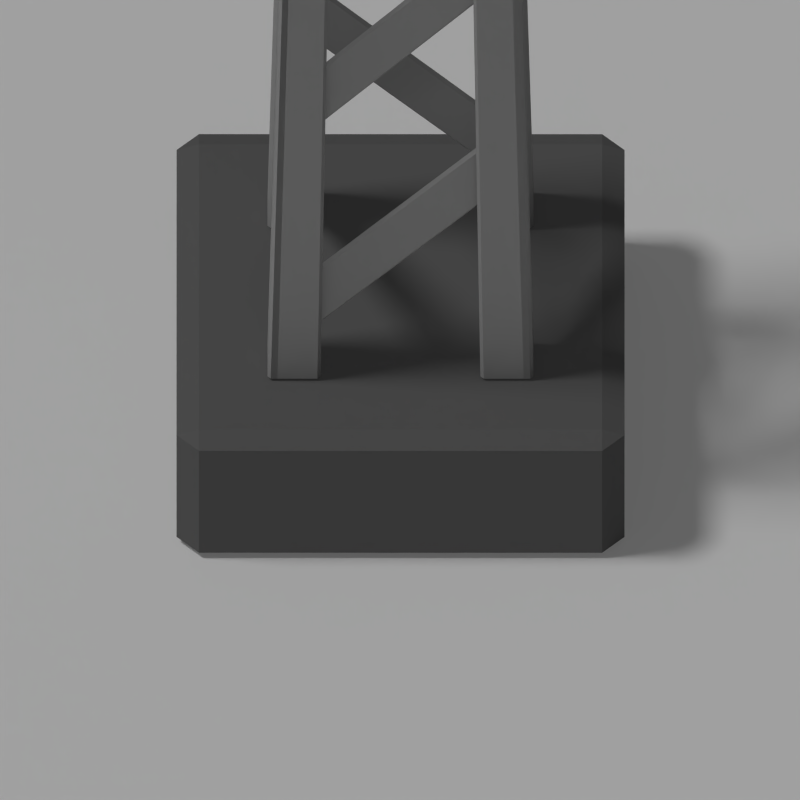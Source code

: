 # Source: Pole_Base.blend  (saved by Blender 2.76.0; exported with 4.5.12 LTS)
import bpy
from mathutils import Matrix  # noqa: F401  (used for matrix-valued properties, if any)

bpy.ops.wm.read_factory_settings(use_empty=True)
scene = bpy.context.scene
scene.name = 'Scene'

# ---- collections
col_collection_1 = bpy.data.collections.new('Collection 1'); scene.collection.children.link(col_collection_1)

# ---- materials (node trees are filled in below, after node groups)
mat_blue = bpy.data.materials.new('Blue')
mat_blue.alpha_threshold = 0.0
mat_blue.use_transparent_shadow = False
mat_blue.diffuse_color = (0.0, 0.0, 1.0, 1.0)
mat_blue.roughness = 0.5
mat_red = bpy.data.materials.new('Red')
mat_red.alpha_threshold = 0.0
mat_red.use_transparent_shadow = False
mat_red.diffuse_color = (1.0, 0.0, 0.0, 1.0)
mat_red.roughness = 0.5
mat_green = bpy.data.materials.new('Green')
mat_green.alpha_threshold = 0.0
mat_green.use_transparent_shadow = False
mat_green.diffuse_color = (0.0, 1.0, 0.0, 1.0)
mat_green.roughness = 0.5
mat_black = bpy.data.materials.new('Black')
mat_black.alpha_threshold = 0.0
mat_black.use_transparent_shadow = False
mat_black.diffuse_color = (0.0, 0.0, 0.0, 1.0)
mat_black.roughness = 0.5
mat_stone = bpy.data.materials.new('Stone')
mat_stone.alpha_threshold = 0.0
mat_stone.use_transparent_shadow = False
mat_stone.preview_render_type = 'CUBE'
mat_stone.diffuse_color = (0.1282, 0.1282, 0.1282, 1.0)
mat_stone.roughness = 0.5
mat_stone.specular_intensity = 0.0
mat_rusty_steel = bpy.data.materials.new('Rusty Steel')
mat_rusty_steel.alpha_threshold = 0.0
mat_rusty_steel.use_transparent_shadow = False
mat_rusty_steel.preview_render_type = 'CUBE'
mat_rusty_steel.diffuse_color = (0.3424, 0.3424, 0.3424, 1.0)
mat_rusty_steel.roughness = 0.5
mat_shadows_only = bpy.data.materials.new('Shadows only')
mat_shadows_only.alpha_threshold = 0.0
mat_shadows_only.use_transparent_shadow = False
mat_shadows_only.roughness = 0.5
mat_shadows_only.specular_intensity = 0.0

# ---- material node trees

# ---- world
world_world = bpy.data.worlds.new('World'); scene.world = world_world
world_world.color = (0.05088, 0.05088, 0.05088)
world_world.use_sun_shadow = False
world_world.sun_shadow_jitter_overblur = 0.0
world_world.cycles.sampling_method = 'MANUAL'
world_world.cycles.sample_map_resolution = 256

# ---- cameras
cam_camera = bpy.data.cameras.new('Camera')
cam_camera.type = 'ORTHO'
cam_camera.clip_end = 100.0
cam_camera.lens = 35.0
cam_camera.sensor_width = 32.0
cam_camera.sensor_height = 18.0
cam_camera.ortho_scale = 1.5
cam_camera.dof.focus_distance = 0.0
cam_camera.dof.aperture_fstop = 128.0

# ---- lights
light_sun_001 = bpy.data.lights.new('Sun.001', 'SUN')
light_sun_001.transmission_factor = 0.0
light_sun_001.cutoff_distance = 30.0
light_sun_001.use_shadow = False
light_sun_001.angle = 0.1993
light_sun_001.energy = 0.5
light_sun_001.shadow_buffer_clip_start = 1.001
light_sun_001.shadow_soft_size = 0.1
light_sun_001.shadow_cascade_max_distance = 1000.0
light_sun_001.cycles.use_multiple_importance_sampling = False
light_hemi = bpy.data.lights.new('Hemi', 'SUN')
light_hemi.transmission_factor = 0.0
light_hemi.angle = 0.1993
light_hemi.energy = 0.05
light_hemi.shadow_buffer_clip_start = 0.5
light_hemi.shadow_soft_size = 0.1
light_hemi.shadow_cascade_max_distance = 1000.0
light_hemi.cycles.use_multiple_importance_sampling = False
light_sun = bpy.data.lights.new('Sun', 'SUN')
light_sun.transmission_factor = 0.0
light_sun.cutoff_distance = 30.0
light_sun.angle = 0.1993
light_sun.energy = 1.0
light_sun.shadow_buffer_clip_start = 1.001
light_sun.shadow_soft_size = 0.1
light_sun.shadow_cascade_max_distance = 1000.0
light_sun.cycles.use_multiple_importance_sampling = False

# ---- meshes
me_plane_004 = bpy.data.meshes.new('Plane.004')
me_plane_004.from_pydata([(-1.0, -1.0, 0.0), (1.0, -1.0, 0.0), (-1.0, 1.0, 0.0), (1.0, 1.0, 0.0), (0.0, 0.0, 0.0), (0.0, 0.0, 0.0), (0.0, 0.0, 0.0), (0.0, 0.0, 0.0)], [(4, 5), (7, 6)], [(2, 0, 4, 6), (1, 3, 7, 5)])
me_plane_004.materials.append(mat_blue)
me_plane_004.use_remesh_preserve_volume = False
me_plane_004.use_remesh_preserve_attributes = False
me_plane_004.use_mirror_vertex_groups = False
me_plane_004.update()
me_plane_003 = bpy.data.meshes.new('Plane.003')
me_plane_003.from_pydata([(-1.0, -1.0, 0.0), (1.0, -1.0, 0.0), (-1.0, 1.0, 0.0), (1.0, 1.0, 0.0), (0.0, 0.0, 0.0), (0.0, 0.0, 0.0), (0.0, 0.0, 0.0), (0.0, 0.0, 0.0)], [(4, 5), (7, 6)], [(2, 0, 4, 6), (1, 3, 7, 5)])
me_plane_003.materials.append(mat_red)
me_plane_003.use_remesh_preserve_volume = False
me_plane_003.use_remesh_preserve_attributes = False
me_plane_003.use_mirror_vertex_groups = False
me_plane_003.update()
me_plane_002 = bpy.data.meshes.new('Plane.002')
me_plane_002.from_pydata([(-1.0, -1.0, 0.0), (1.0, -1.0, 0.0), (-1.0, 1.0, 0.0), (1.0, 1.0, 0.0), (0.0, 0.0, 0.0), (0.0, 0.0, 0.0), (0.0, 0.0, 0.0), (0.0, 0.0, 0.0)], [(4, 5), (7, 6)], [(2, 0, 4, 6), (1, 3, 7, 5)])
me_plane_002.materials.append(mat_green)
me_plane_002.use_remesh_preserve_volume = False
me_plane_002.use_remesh_preserve_attributes = False
me_plane_002.use_mirror_vertex_groups = False
me_plane_002.update()
me_plane_001 = bpy.data.meshes.new('Plane.001')
me_plane_001.from_pydata([(-1.0, -1.0, 0.0), (1.0, -1.0, 0.0), (-1.0, 1.0, 0.0), (1.0, 1.0, 0.0), (0.0, 0.0, 0.0), (0.0, 0.0, 0.0), (0.0, 0.0, 0.0), (0.0, 0.0, 0.0)], [(4, 5), (7, 6)], [(2, 0, 4, 6), (1, 3, 7, 5)])
me_plane_001.materials.append(mat_black)
me_plane_001.use_remesh_preserve_volume = False
me_plane_001.use_remesh_preserve_attributes = False
me_plane_001.use_mirror_vertex_groups = False
me_plane_001.update()
me_cube = bpy.data.meshes.new('Cube')
me_cube.from_pydata([(0.35, 0.315, 0.015), (0.315, 0.315, 0.0), (0.315, 0.35, 0.015), (0.35, -0.315, 0.015), (0.315, -0.35, 0.015), (0.315, -0.315, 0.0), (-0.315, -0.35, 0.015), (-0.35, -0.315, 0.015), (-0.315, -0.315, 0.0), (-0.315, 0.35, 0.015), (-0.315, 0.315, 0.0), (-0.35, 0.315, 0.015), (0.315, 0.35, 0.285), (0.315, 0.315, 0.3), (0.35, 0.315, 0.285), (0.315, -0.35, 0.285), (0.35, -0.315, 0.285), (0.315, -0.315, 0.3), (-0.35, -0.315, 0.285), (-0.315, -0.35, 0.285), (-0.315, -0.315, 0.3), (-0.35, 0.315, 0.285), (-0.315, 0.315, 0.3), (-0.315, 0.35, 0.285)], [], [(12, 2, 9, 23), (4, 15, 19, 6), (7, 18, 21, 11), (13, 22, 20, 17), (0, 14, 16, 3), (0, 1, 2), (3, 4, 5), (6, 7, 8), (9, 10, 11), (12, 13, 14), (15, 16, 17), (18, 19, 20), (21, 22, 23), (0, 3, 5, 1), (1, 10, 9, 2), (2, 12, 14, 0), (4, 6, 8, 5), (3, 16, 15, 4), (7, 11, 10, 8), (6, 19, 18, 7), (11, 21, 23, 9), (13, 17, 16, 14), (12, 23, 22, 13), (17, 20, 19, 15), (20, 22, 21, 18), (1, 5, 8, 10)])
me_cube.materials.append(mat_stone)
me_cube.use_remesh_preserve_volume = False
me_cube.use_remesh_preserve_attributes = False
me_cube.use_mirror_vertex_groups = False
me_cube.update()
me_plane_005 = bpy.data.meshes.new('Plane.005')
me_plane_005.from_pydata([(-0.2565, -0.2501, 5.181), (-0.2501, -0.2501, 5.175), (-0.2501, -0.2565, 5.181), (-0.2565, -0.2501, 5.294), (-0.2501, -0.2565, 5.294), (-0.2565, -0.2373, 5.181), (-0.2501, -0.2309, 5.181), (-0.2501, -0.2373, 5.175), (0.2501, -0.2373, 5.175), (0.2501, -0.2309, 5.181), (0.2565, -0.2373, 5.181), (-0.2565, -0.2373, 5.294), (-0.2501, -0.2309, 5.294), (0.2565, -0.2373, 5.294), (0.2501, -0.2309, 5.294), (0.2052, -0.2245, 0.7812), (0.1988, -0.2309, 0.7776), (-0.1988, -0.2309, 0.3901), (-0.2052, -0.2245, 0.3812), (0.2052, -0.2245, 0.9187), (0.2007, -0.2245, 0.9206), (0.1988, -0.2309, 0.9099), (-0.2052, -0.2245, 0.5187), (-0.1988, -0.2309, 0.5224), (-0.2007, -0.2245, 0.5294), (0.2052, -0.2245, 1.304), (0.1988, -0.2309, 1.3), (-0.1988, -0.2309, 0.9126), (-0.2052, -0.2245, 0.9037), (0.2052, -0.2245, 1.441), (0.2007, -0.2245, 1.443), (0.1988, -0.2309, 1.432), (-0.2052, -0.2245, 1.041), (-0.1988, -0.2309, 1.045), (-0.2007, -0.2245, 1.052), (0.2052, -0.2245, 1.826), (0.1988, -0.2309, 1.823), (0.2007, -0.2245, 1.816), (-0.2007, -0.2245, 1.424), (-0.1988, -0.2309, 1.435), (-0.2052, -0.2245, 1.426), (0.2052, -0.2245, 1.964), (0.2007, -0.2245, 1.966), (0.1988, -0.2309, 1.955), (-0.2052, -0.2245, 1.564), (-0.1988, -0.2309, 1.567), (-0.2007, -0.2245, 1.574), (0.2052, -0.2245, 2.349), (0.1988, -0.2309, 2.345), (0.2007, -0.2245, 2.338), (-0.2007, -0.2245, 1.947), (-0.1988, -0.2309, 1.958), (-0.2052, -0.2245, 1.949), (0.2052, -0.2245, 2.486), (0.2007, -0.2245, 2.488), (0.1988, -0.2309, 2.477), (-0.2052, -0.2245, 2.086), (-0.1988, -0.2309, 2.09), (-0.2007, -0.2245, 2.097), (0.2052, -0.2245, 2.871), (0.1988, -0.2309, 2.868), (0.2007, -0.2245, 2.861), (-0.2007, -0.2245, 2.469), (-0.1988, -0.2309, 2.48), (-0.2052, -0.2245, 2.471), (0.2052, -0.2245, 3.009), (0.2007, -0.2245, 3.011), (0.1988, -0.2309, 3.0), (-0.2052, -0.2245, 2.609), (-0.1988, -0.2309, 2.612), (-0.2007, -0.2245, 2.619), (0.2052, -0.2245, 3.394), (0.1988, -0.2309, 3.39), (0.2007, -0.2245, 3.383), (-0.2007, -0.2245, 2.992), (-0.1988, -0.2309, 3.003), (-0.2052, -0.2245, 2.994), (0.2052, -0.2245, 3.531), (0.2007, -0.2245, 3.533), (0.1988, -0.2309, 3.522), (-0.2052, -0.2245, 3.131), (-0.1988, -0.2309, 3.135), (-0.2007, -0.2245, 3.142), (0.2052, -0.2245, 3.916), (0.1988, -0.2309, 3.913), (0.2007, -0.2245, 3.906), (-0.2007, -0.2245, 3.514), (-0.1988, -0.2309, 3.525), (-0.2052, -0.2245, 3.516), (0.2052, -0.2245, 4.054), (0.1988, -0.2309, 4.045), (-0.2052, -0.2245, 3.654), (-0.1988, -0.2309, 3.657), (-0.2007, -0.2245, 3.664), (0.2052, -0.2245, 4.439), (0.1988, -0.2309, 4.435), (0.2007, -0.2245, 4.428), (-0.2007, -0.2245, 4.037), (-0.1988, -0.2309, 4.048), (-0.2052, -0.2245, 4.039), (0.2052, -0.2245, 4.576), (0.2007, -0.2245, 4.578), (0.1988, -0.2309, 4.567), (-0.2052, -0.2245, 4.176), (-0.1988, -0.2309, 4.18), (-0.2007, -0.2245, 4.187), (0.2052, -0.2245, 4.961), (0.1988, -0.2309, 4.958), (0.2007, -0.2245, 4.951), (-0.2007, -0.2245, 4.559), (-0.1988, -0.2309, 4.57), (-0.2052, -0.2245, 4.561), (0.2052, -0.2245, 5.099), (0.2007, -0.2245, 5.101), (0.1988, -0.2309, 5.09), (-0.2052, -0.2245, 4.699), (-0.1988, -0.2309, 4.702), (-0.2007, -0.2245, 4.709), (0.2007, -0.2245, 0.7706), (0.1988, -0.2181, 0.7776), (-0.2007, -0.2245, 0.3794), (-0.1988, -0.2181, 0.3901), (0.1988, -0.2181, 0.9099), (-0.1988, -0.2181, 0.5224), (0.2007, -0.2245, 1.293), (0.1988, -0.2181, 1.3), (-0.2007, -0.2245, 0.9019), (-0.1988, -0.2181, 0.9126), (0.1988, -0.2181, 1.432), (-0.1988, -0.2181, 1.045), (0.1988, -0.2181, 1.823), (-0.1988, -0.2181, 1.435), (0.1988, -0.2181, 1.955), (-0.1988, -0.2181, 1.567), (0.1988, -0.2181, 2.345), (-0.1988, -0.2181, 1.958), (0.1988, -0.2181, 2.477), (-0.1988, -0.2181, 2.09), (0.1988, -0.2181, 2.868), (-0.1988, -0.2181, 2.48), (0.1988, -0.2181, 3.0), (-0.1988, -0.2181, 2.612), (0.1988, -0.2181, 3.39), (-0.1988, -0.2181, 3.003), (0.1988, -0.2181, 3.522), (-0.1988, -0.2181, 3.135), (0.1988, -0.2181, 3.913), (-0.1988, -0.2181, 3.525), (0.1988, -0.2181, 4.045), (0.2007, -0.2245, 4.056), (-0.1988, -0.2181, 3.657), (0.1988, -0.2181, 4.435), (-0.1988, -0.2181, 4.048), (0.1988, -0.2181, 4.567), (-0.1988, -0.2181, 4.18), (0.1988, -0.2181, 4.958), (-0.1988, -0.2181, 4.57), (0.1988, -0.2181, 5.09), (-0.1988, -0.2181, 4.702), (-0.1603, -0.2501, 0.3), (-0.1539, -0.2501, 0.3062), (-0.1603, -0.2565, 0.3062), (-0.1539, -0.2501, 5.294), (-0.1603, -0.2501, 5.3), (-0.1603, -0.2565, 5.294), (0.1539, -0.2501, 0.3062), (0.1603, -0.2501, 0.3), (0.1603, -0.2565, 0.3062), (0.1539, -0.2501, 5.294), (0.1603, -0.2565, 5.294), (0.1603, -0.2501, 5.3), (-0.2565, -0.2373, 0.3062), (-0.2501, -0.2309, 0.3062), (-0.2501, -0.2373, 0.3), (-0.1603, -0.2373, 0.3), (-0.1603, -0.2309, 0.3062), (-0.1539, -0.2373, 0.3062), (-0.2501, -0.2373, 5.3), (-0.1539, -0.2373, 5.294), (-0.1603, -0.2309, 5.294), (-0.1603, -0.2373, 5.3), (0.1539, -0.2373, 0.3062), (0.1603, -0.2309, 0.3062), (0.1603, -0.2373, 0.3), (0.2501, -0.2373, 0.3), (0.2501, -0.2309, 0.3062), (0.2565, -0.2373, 0.3062), (0.1539, -0.2373, 5.294), (0.1603, -0.2373, 5.3), (0.1603, -0.2309, 5.294), (0.2501, -0.2373, 5.3), (-0.2501, 0.2565, 5.181), (-0.2373, 0.2565, 5.181), (-0.2309, 0.2501, 5.181), (-0.2373, 0.2501, 5.175), (-0.2373, -0.2501, 5.175), (-0.2309, -0.2501, 5.181), (-0.2373, -0.2565, 5.181), (-0.2373, 0.2565, 5.294), (-0.2309, 0.2501, 5.294), (-0.2245, -0.2052, 0.7812), (-0.2309, -0.1988, 0.7776), (-0.2245, -0.2007, 0.7706), (-0.2245, 0.2007, 0.3794), (-0.2309, 0.1988, 0.3901), (-0.2245, 0.2052, 0.3812), (-0.2245, -0.2052, 0.9187), (-0.2309, -0.1988, 0.9099), (-0.2245, 0.2052, 0.5187), (-0.2309, 0.1988, 0.5224), (-0.2245, 0.2007, 0.5294), (-0.2245, -0.2052, 1.304), (-0.2309, -0.1988, 1.3), (-0.2245, -0.2007, 1.293), (-0.2245, 0.2007, 0.9019), (-0.2309, 0.1988, 0.9126), (-0.2245, 0.2052, 0.9037), (-0.2245, -0.2052, 1.441), (-0.2245, -0.2007, 1.443), (-0.2309, -0.1988, 1.432), (-0.2245, 0.2052, 1.041), (-0.2309, 0.1988, 1.045), (-0.2245, 0.2007, 1.052), (-0.2245, -0.2052, 1.826), (-0.2309, -0.1988, 1.823), (-0.2245, -0.2007, 1.816), (-0.2245, 0.2007, 1.424), (-0.2309, 0.1988, 1.435), (-0.2245, 0.2052, 1.426), (-0.2245, -0.2052, 1.964), (-0.2245, -0.2007, 1.966), (-0.2309, -0.1988, 1.955), (-0.2245, 0.2052, 1.564), (-0.2309, 0.1988, 1.567), (-0.2245, 0.2007, 1.574), (-0.2245, -0.2052, 2.349), (-0.2309, -0.1988, 2.345), (-0.2245, -0.2007, 2.338), (-0.2245, 0.2007, 1.947), (-0.2309, 0.1988, 1.958), (-0.2245, 0.2052, 1.949), (-0.2245, -0.2052, 2.486), (-0.2245, -0.2007, 2.488), (-0.2309, -0.1988, 2.477), (-0.2245, 0.2052, 2.086), (-0.2309, 0.1988, 2.09), (-0.2245, 0.2007, 2.097), (-0.2245, -0.2052, 2.871), (-0.2309, -0.1988, 2.868), (-0.2245, -0.2007, 2.861), (-0.2245, 0.2007, 2.469), (-0.2309, 0.1988, 2.48), (-0.2245, 0.2052, 2.471), (-0.2245, -0.2052, 3.009), (-0.2245, -0.2007, 3.011), (-0.2309, -0.1988, 3.0), (-0.2245, 0.2052, 2.609), (-0.2309, 0.1988, 2.612), (-0.2245, 0.2007, 2.619), (-0.2245, -0.2052, 3.394), (-0.2309, -0.1988, 3.39), (-0.2245, -0.2007, 3.383), (-0.2245, 0.2007, 2.992), (-0.2309, 0.1988, 3.003), (-0.2245, 0.2052, 2.994), (-0.2245, -0.2052, 3.531), (-0.2245, -0.2007, 3.533), (-0.2309, -0.1988, 3.522), (-0.2245, 0.2052, 3.131), (-0.2309, 0.1988, 3.135), (-0.2245, 0.2007, 3.142), (-0.2245, -0.2052, 3.916), (-0.2309, -0.1988, 3.913), (-0.2245, -0.2007, 3.906), (-0.2245, 0.2007, 3.514), (-0.2309, 0.1988, 3.525), (-0.2245, 0.2052, 3.516), (-0.2245, -0.2052, 4.054), (-0.2245, -0.2007, 4.056), (-0.2309, -0.1988, 4.045), (-0.2245, 0.2052, 3.654), (-0.2309, 0.1988, 3.657), (-0.2245, 0.2007, 3.664), (-0.2245, -0.2052, 4.439), (-0.2309, -0.1988, 4.435), (-0.2245, -0.2007, 4.428), (-0.2245, 0.2007, 4.037), (-0.2309, 0.1988, 4.048), (-0.2245, 0.2052, 4.039), (-0.2245, -0.2052, 4.576), (-0.2245, -0.2007, 4.578), (-0.2309, -0.1988, 4.567), (-0.2245, 0.2052, 4.176), (-0.2309, 0.1988, 4.18), (-0.2245, 0.2007, 4.187), (-0.2245, -0.2052, 4.961), (-0.2309, -0.1988, 4.958), (-0.2245, -0.2007, 4.951), (-0.2245, 0.2007, 4.559), (-0.2309, 0.1988, 4.57), (-0.2245, 0.2052, 4.561), (-0.2245, -0.2052, 5.099), (-0.2245, -0.2007, 5.101), (-0.2309, -0.1988, 5.09), (-0.2245, 0.2052, 4.699), (-0.2309, 0.1988, 4.702), (-0.2245, 0.2007, 4.709), (-0.2181, -0.1988, 0.7776), (-0.2181, 0.1988, 0.3901), (-0.2181, -0.1988, 0.9099), (-0.2245, -0.2007, 0.9206), (-0.2181, 0.1988, 0.5224), (-0.2181, -0.1988, 1.3), (-0.2181, 0.1988, 0.9126), (-0.2181, -0.1988, 1.432), (-0.2181, 0.1988, 1.045), (-0.2181, -0.1988, 1.823), (-0.2181, 0.1988, 1.435), (-0.2181, -0.1988, 1.955), (-0.2181, 0.1988, 1.567), (-0.2181, -0.1988, 2.345), (-0.2181, 0.1988, 1.958), (-0.2181, -0.1988, 2.477), (-0.2181, 0.1988, 2.09), (-0.2181, -0.1988, 2.868), (-0.2181, 0.1988, 2.48), (-0.2181, -0.1988, 3.0), (-0.2181, 0.1988, 2.612), (-0.2181, -0.1988, 3.39), (-0.2181, 0.1988, 3.003), (-0.2181, -0.1988, 3.522), (-0.2181, 0.1988, 3.135), (-0.2181, -0.1988, 3.913), (-0.2181, 0.1988, 3.525), (-0.2181, -0.1988, 4.045), (-0.2181, 0.1988, 3.657), (-0.2181, -0.1988, 4.435), (-0.2181, 0.1988, 4.048), (-0.2181, -0.1988, 4.567), (-0.2181, 0.1988, 4.18), (-0.2181, -0.1988, 4.958), (-0.2181, 0.1988, 4.57), (-0.2181, -0.1988, 5.09), (-0.2181, 0.1988, 4.702), (-0.2501, 0.1603, 0.3), (-0.2501, 0.1539, 0.3062), (-0.2565, 0.1603, 0.3062), (-0.2501, 0.2501, 5.3), (-0.2501, 0.1539, 5.294), (-0.2501, 0.1603, 5.3), (-0.2565, 0.1603, 5.294), (-0.2501, -0.1539, 0.3062), (-0.2501, -0.1603, 0.3), (-0.2565, -0.1603, 0.3062), (-0.2501, -0.2501, 0.3), (-0.2501, -0.2565, 0.3062), (-0.2565, -0.2501, 0.3062), (-0.2501, -0.1539, 5.294), (-0.2565, -0.1603, 5.294), (-0.2501, -0.1603, 5.3), (-0.2501, -0.2501, 5.3), (-0.2373, 0.2565, 0.3062), (-0.2309, 0.2501, 0.3062), (-0.2373, 0.2501, 0.3), (-0.2373, 0.1603, 0.3), (-0.2309, 0.1603, 0.3062), (-0.2373, 0.1539, 0.3062), (-0.2373, 0.2501, 5.3), (-0.2373, 0.1539, 5.294), (-0.2309, 0.1603, 5.294), (-0.2373, 0.1603, 5.3), (-0.2373, -0.1539, 0.3062), (-0.2309, -0.1603, 0.3062), (-0.2373, -0.1603, 0.3), (-0.2373, -0.2501, 0.3), (-0.2309, -0.2501, 0.3062), (-0.2373, -0.2565, 0.3062), (-0.2373, -0.1539, 5.294), (-0.2373, -0.1603, 5.3), (-0.2309, -0.1603, 5.294), (-0.2373, -0.2565, 5.294), (-0.2309, -0.2501, 5.294), (-0.2373, -0.2501, 5.3), (-0.2501, 0.2501, 5.175), (-0.2565, 0.2501, 5.181), (0.2565, 0.2373, 5.181), (0.2501, 0.2309, 5.181), (0.2501, 0.2373, 5.175), (-0.2501, 0.2373, 5.175), (-0.2501, 0.2309, 5.181), (-0.2565, 0.2373, 5.181), (0.2565, 0.2373, 5.294), (-0.2052, 0.2245, 0.7812), (-0.1988, 0.2309, 0.7776), (-0.2007, 0.2245, 0.7706), (0.2007, 0.2245, 0.3794), (0.1988, 0.2309, 0.3901), (0.2052, 0.2245, 0.3812), (-0.2052, 0.2245, 0.9187), (-0.1988, 0.2309, 0.9099), (0.2052, 0.2245, 0.5187), (0.1988, 0.2309, 0.5224), (0.2007, 0.2245, 0.5294), (-0.2052, 0.2245, 1.304), (-0.1988, 0.2309, 1.3), (-0.2007, 0.2245, 1.293), (0.2007, 0.2245, 0.9019), (0.1988, 0.2309, 0.9126), (0.2052, 0.2245, 0.9037), (-0.2052, 0.2245, 1.441), (-0.2007, 0.2245, 1.443), (-0.1988, 0.2309, 1.432), (0.2052, 0.2245, 1.041), (0.1988, 0.2309, 1.045), (0.2007, 0.2245, 1.052), (-0.2052, 0.2245, 1.826), (-0.1988, 0.2309, 1.823), (-0.2007, 0.2245, 1.816), (0.2007, 0.2245, 1.424), (0.1988, 0.2309, 1.435), (0.2052, 0.2245, 1.426), (-0.2052, 0.2245, 1.964), (-0.2007, 0.2245, 1.966), (-0.1988, 0.2309, 1.955), (0.2052, 0.2245, 1.564), (0.1988, 0.2309, 1.567), (0.2007, 0.2245, 1.574), (-0.2052, 0.2245, 2.349), (-0.1988, 0.2309, 2.345), (-0.2007, 0.2245, 2.338), (0.2007, 0.2245, 1.947), (0.1988, 0.2309, 1.958), (0.2052, 0.2245, 1.949), (-0.2052, 0.2245, 2.486), (-0.2007, 0.2245, 2.488), (-0.1988, 0.2309, 2.477), (0.2052, 0.2245, 2.086), (0.1988, 0.2309, 2.09), (0.2007, 0.2245, 2.097), (-0.2052, 0.2245, 2.871), (-0.1988, 0.2309, 2.868), (-0.2007, 0.2245, 2.861), (0.2007, 0.2245, 2.469), (0.1988, 0.2309, 2.48), (0.2052, 0.2245, 2.471), (-0.2052, 0.2245, 3.009), (-0.2007, 0.2245, 3.011), (-0.1988, 0.2309, 3.0), (0.2052, 0.2245, 2.609), (0.1988, 0.2309, 2.612), (0.2007, 0.2245, 2.619), (-0.2052, 0.2245, 3.394), (-0.1988, 0.2309, 3.39), (-0.2007, 0.2245, 3.383), (0.2007, 0.2245, 2.992), (0.1988, 0.2309, 3.003), (0.2052, 0.2245, 2.994), (-0.2052, 0.2245, 3.531), (-0.2007, 0.2245, 3.533), (-0.1988, 0.2309, 3.522), (0.2052, 0.2245, 3.131), (0.1988, 0.2309, 3.135), (0.2007, 0.2245, 3.142), (-0.2052, 0.2245, 3.916), (-0.1988, 0.2309, 3.913), (-0.2007, 0.2245, 3.906), (0.2007, 0.2245, 3.514), (0.1988, 0.2309, 3.525), (0.2052, 0.2245, 3.516), (-0.2052, 0.2245, 4.054), (-0.2007, 0.2245, 4.056), (-0.1988, 0.2309, 4.045), (0.2052, 0.2245, 3.654), (0.1988, 0.2309, 3.657), (0.2007, 0.2245, 3.664), (-0.2052, 0.2245, 4.439), (-0.1988, 0.2309, 4.435), (-0.2007, 0.2245, 4.428), (0.2007, 0.2245, 4.037), (0.1988, 0.2309, 4.048), (0.2052, 0.2245, 4.039), (-0.2052, 0.2245, 4.576), (-0.2007, 0.2245, 4.578), (-0.1988, 0.2309, 4.567), (0.2052, 0.2245, 4.176), (0.1988, 0.2309, 4.18), (0.2007, 0.2245, 4.187), (-0.2052, 0.2245, 4.961), (-0.1988, 0.2309, 4.958), (-0.2007, 0.2245, 4.951), (0.2007, 0.2245, 4.559), (0.1988, 0.2309, 4.57), (0.2052, 0.2245, 4.561), (-0.2052, 0.2245, 5.099), (-0.2007, 0.2245, 5.101), (-0.1988, 0.2309, 5.09), (0.2052, 0.2245, 4.699), (0.1988, 0.2309, 4.702), (0.2007, 0.2245, 4.709), (-0.1988, 0.2181, 0.7776), (0.1988, 0.2181, 0.3901), (-0.1988, 0.2181, 0.9099), (-0.2007, 0.2245, 0.9206), (0.1988, 0.2181, 0.5224), (-0.1988, 0.2181, 1.3), (0.1988, 0.2181, 0.9126), (-0.1988, 0.2181, 1.432), (0.1988, 0.2181, 1.045), (-0.1988, 0.2181, 1.823), (0.1988, 0.2181, 1.435), (-0.1988, 0.2181, 1.955), (0.1988, 0.2181, 1.567), (-0.1988, 0.2181, 2.345), (0.1988, 0.2181, 1.958), (-0.1988, 0.2181, 2.477), (0.1988, 0.2181, 2.09), (-0.1988, 0.2181, 2.868), (0.1988, 0.2181, 2.48), (-0.1988, 0.2181, 3.0), (0.1988, 0.2181, 2.612), (-0.1988, 0.2181, 3.39), (0.1988, 0.2181, 3.003), (-0.1988, 0.2181, 3.522), (0.1988, 0.2181, 3.135), (-0.1988, 0.2181, 3.913), (0.1988, 0.2181, 3.525), (-0.1988, 0.2181, 4.045), (0.1988, 0.2181, 3.657), (-0.1988, 0.2181, 4.435), (0.1988, 0.2181, 4.048), (-0.1988, 0.2181, 4.567), (0.1988, 0.2181, 4.18), (-0.1988, 0.2181, 4.958), (0.1988, 0.2181, 4.57), (-0.1988, 0.2181, 5.09), (0.1988, 0.2181, 4.702), (0.1603, 0.2501, 0.3), (0.1539, 0.2501, 0.3062), (0.1603, 0.2565, 0.3062), (0.2501, 0.2501, 5.3), (0.1539, 0.2501, 5.294), (0.1603, 0.2501, 5.3), (0.1603, 0.2565, 5.294), (-0.1539, 0.2501, 0.3062), (-0.1603, 0.2501, 0.3), (-0.1603, 0.2565, 0.3062), (-0.2501, 0.2501, 0.3), (-0.2565, 0.2501, 0.3062), (-0.2501, 0.2565, 0.3062), (-0.1539, 0.2501, 5.294), (-0.1603, 0.2565, 5.294), (-0.1603, 0.2501, 5.3), (-0.2565, 0.2501, 5.294), (-0.2501, 0.2565, 5.294), (0.2565, 0.2373, 0.3062), (0.2501, 0.2309, 0.3062), (0.2501, 0.2373, 0.3), (0.1603, 0.2373, 0.3), (0.1603, 0.2309, 0.3062), (0.1539, 0.2373, 0.3062), (0.2501, 0.2373, 5.3), (0.2501, 0.2309, 5.294), (0.1539, 0.2373, 5.294), (0.1603, 0.2309, 5.294), (0.1603, 0.2373, 5.3), (-0.1539, 0.2373, 0.3062), (-0.1603, 0.2309, 0.3062), (-0.1603, 0.2373, 0.3), (-0.2501, 0.2373, 0.3), (-0.2501, 0.2309, 0.3062), (-0.2565, 0.2373, 0.3062), (-0.1539, 0.2373, 5.294), (-0.1603, 0.2373, 5.3), (-0.1603, 0.2309, 5.294), (-0.2565, 0.2373, 5.294), (-0.2501, 0.2309, 5.294), (-0.2501, 0.2373, 5.3), (0.2501, -0.2565, 5.181), (0.2501, -0.2501, 5.175), (0.2565, -0.2501, 5.181), (0.2501, 0.2501, 5.175), (0.2501, 0.2565, 5.181), (0.2565, 0.2501, 5.181), (0.2501, -0.2565, 5.294), (0.2565, -0.2501, 5.294), (0.2501, -0.2501, 5.3), (0.2501, 0.2565, 5.294), (0.2565, 0.2501, 5.294), (0.2373, -0.2565, 5.181), (0.2309, -0.2501, 5.181), (0.2373, -0.2501, 5.175), (0.2373, 0.2501, 5.175), (0.2309, 0.2501, 5.181), (0.2373, 0.2565, 5.181), (0.2373, -0.2565, 5.294), (0.2373, -0.2501, 5.3), (0.2309, -0.2501, 5.294), (0.2373, 0.2565, 5.294), (0.2309, 0.2501, 5.294), (0.2373, 0.2501, 5.3), (0.2245, 0.2052, 0.7812), (0.2309, 0.1988, 0.7776), (0.2245, 0.2007, 0.7706), (0.2309, -0.1988, 0.3901), (0.2245, -0.2052, 0.3812), (0.2245, 0.2052, 0.9187), (0.2245, 0.2007, 0.9206), (0.2309, 0.1988, 0.9099), (0.2245, -0.2052, 0.5187), (0.2309, -0.1988, 0.5224), (0.2245, -0.2007, 0.5294), (0.2245, 0.2052, 1.304), (0.2309, 0.1988, 1.3), (0.2245, 0.2007, 1.293), (0.2309, -0.1988, 0.9126), (0.2245, -0.2052, 0.9037), (0.2245, 0.2052, 1.441), (0.2245, 0.2007, 1.443), (0.2309, 0.1988, 1.432), (0.2245, -0.2052, 1.041), (0.2309, -0.1988, 1.045), (0.2245, -0.2007, 1.052), (0.2245, 0.2052, 1.826), (0.2309, 0.1988, 1.823), (0.2245, 0.2007, 1.816), (0.2309, -0.1988, 1.435), (0.2245, -0.2052, 1.426), (0.2245, 0.2052, 1.964), (0.2245, 0.2007, 1.966), (0.2309, 0.1988, 1.955), (0.2245, -0.2052, 1.564), (0.2309, -0.1988, 1.567), (0.2245, -0.2007, 1.574), (0.2245, 0.2052, 2.349), (0.2309, 0.1988, 2.345), (0.2245, 0.2007, 2.338), (0.2245, -0.2007, 1.947), (0.2309, -0.1988, 1.958), (0.2245, -0.2052, 1.949), (0.2245, 0.2052, 2.486), (0.2245, 0.2007, 2.488), (0.2309, 0.1988, 2.477), (0.2245, -0.2052, 2.086), (0.2309, -0.1988, 2.09), (0.2245, -0.2007, 2.097), (0.2245, 0.2052, 2.871), (0.2309, 0.1988, 2.868), (0.2245, 0.2007, 2.861), (0.2245, -0.2007, 2.469), (0.2309, -0.1988, 2.48), (0.2245, -0.2052, 2.471), (0.2245, 0.2052, 3.009), (0.2245, 0.2007, 3.011), (0.2309, 0.1988, 3.0), (0.2245, -0.2052, 2.609), (0.2309, -0.1988, 2.612), (0.2245, -0.2007, 2.619), (0.2245, 0.2052, 3.394), (0.2309, 0.1988, 3.39), (0.2245, 0.2007, 3.383), (0.2245, -0.2007, 2.992), (0.2309, -0.1988, 3.003), (0.2245, -0.2052, 2.994), (0.2245, 0.2052, 3.531), (0.2245, 0.2007, 3.533), (0.2309, 0.1988, 3.522), (0.2245, -0.2052, 3.131), (0.2309, -0.1988, 3.135), (0.2245, -0.2007, 3.142), (0.2245, 0.2052, 3.916), (0.2309, 0.1988, 3.913), (0.2245, 0.2007, 3.906), (0.2245, -0.2007, 3.514), (0.2309, -0.1988, 3.525), (0.2245, -0.2052, 3.516), (0.2245, 0.2052, 4.054), (0.2245, 0.2007, 4.056), (0.2309, 0.1988, 4.045), (0.2245, -0.2052, 3.654), (0.2309, -0.1988, 3.657), (0.2245, -0.2007, 3.664), (0.2245, 0.2052, 4.439), (0.2309, 0.1988, 4.435), (0.2245, 0.2007, 4.428), (0.2245, -0.2007, 4.037), (0.2309, -0.1988, 4.048), (0.2245, -0.2052, 4.039), (0.2245, 0.2052, 4.576), (0.2245, 0.2007, 4.578), (0.2309, 0.1988, 4.567), (0.2245, -0.2052, 4.176), (0.2309, -0.1988, 4.18), (0.2245, -0.2007, 4.187), (0.2245, 0.2052, 4.961), (0.2309, 0.1988, 4.958), (0.2245, 0.2007, 4.951), (0.2245, -0.2007, 4.559), (0.2309, -0.1988, 4.57), (0.2245, -0.2052, 4.561), (0.2245, 0.2052, 5.099), (0.2245, 0.2007, 5.101), (0.2309, 0.1988, 5.09), (0.2245, -0.2052, 4.699), (0.2309, -0.1988, 4.702), (0.2245, -0.2007, 4.709), (0.2181, 0.1988, 0.7776), (0.2245, -0.2007, 0.3794), (0.2181, -0.1988, 0.3901), (0.2181, 0.1988, 0.9099), (0.2181, -0.1988, 0.5224), (0.2181, 0.1988, 1.3), (0.2245, -0.2007, 0.9019), (0.2181, -0.1988, 0.9126), (0.2181, 0.1988, 1.432), (0.2181, -0.1988, 1.045), (0.2181, 0.1988, 1.823), (0.2245, -0.2007, 1.424), (0.2181, -0.1988, 1.435), (0.2181, 0.1988, 1.955), (0.2181, -0.1988, 1.567), (0.2181, 0.1988, 2.345), (0.2181, -0.1988, 1.958), (0.2181, 0.1988, 2.477), (0.2181, -0.1988, 2.09), (0.2181, 0.1988, 2.868), (0.2181, -0.1988, 2.48), (0.2181, 0.1988, 3.0), (0.2181, -0.1988, 2.612), (0.2181, 0.1988, 3.39), (0.2181, -0.1988, 3.003), (0.2181, 0.1988, 3.522), (0.2181, -0.1988, 3.135), (0.2181, 0.1988, 3.913), (0.2181, -0.1988, 3.525), (0.2181, 0.1988, 4.045), (0.2181, -0.1988, 3.657), (0.2181, 0.1988, 4.435), (0.2181, -0.1988, 4.048), (0.2181, 0.1988, 4.567), (0.2181, -0.1988, 4.18), (0.2181, 0.1988, 4.958), (0.2181, -0.1988, 4.57), (0.2181, 0.1988, 5.09), (0.2181, -0.1988, 4.702), (0.2501, -0.2565, 0.3062), (0.2501, -0.2501, 0.3), (0.2565, -0.2501, 0.3062), (0.2501, -0.1603, 0.3), (0.2501, -0.1539, 0.3062), (0.2565, -0.1603, 0.3062), (0.2501, -0.1539, 5.294), (0.2501, -0.1603, 5.3), (0.2565, -0.1603, 5.294), (0.2501, 0.1539, 0.3062), (0.2501, 0.1603, 0.3), (0.2565, 0.1603, 0.3062), (0.2501, 0.2501, 0.3), (0.2501, 0.2565, 0.3062), (0.2565, 0.2501, 0.3062), (0.2501, 0.1539, 5.294), (0.2565, 0.1603, 5.294), (0.2501, 0.1603, 5.3), (0.2373, -0.2565, 0.3062), (0.2309, -0.2501, 0.3062), (0.2373, -0.2501, 0.3), (0.2373, -0.1603, 0.3), (0.2309, -0.1603, 0.3062), (0.2373, -0.1539, 0.3062), (0.2373, -0.1539, 5.294), (0.2309, -0.1603, 5.294), (0.2373, -0.1603, 5.3), (0.2373, 0.1539, 0.3062), (0.2309, 0.1603, 0.3062), (0.2373, 0.1603, 0.3), (0.2373, 0.2501, 0.3), (0.2309, 0.2501, 0.3062), (0.2373, 0.2565, 0.3062), (0.2373, 0.1539, 5.294), (0.2373, 0.1603, 5.3), (0.2309, 0.1603, 5.294)], [], [(16, 21, 23, 17), (12, 14, 9, 6), (127, 129, 128, 125), (131, 133, 132, 130), (135, 137, 136, 134), (139, 141, 140, 138), (143, 145, 144, 142), (147, 150, 148, 146), (152, 154, 153, 151), (156, 158, 157, 155), (26, 31, 33, 27), (36, 43, 45, 39), (48, 55, 57, 51), (60, 67, 69, 63), (72, 79, 81, 75), (84, 90, 92, 87), (95, 102, 104, 98), (107, 114, 116, 110), (121, 123, 122, 119), (162, 160, 176, 178), (165, 168, 187, 181), (0, 1, 2), (5, 6, 7), (8, 9, 10), (19, 20, 21), (22, 23, 24), (29, 30, 31), (32, 33, 34), (35, 36, 37), (38, 39, 40), (41, 42, 43), (44, 45, 46), (47, 48, 49), (50, 51, 52), (53, 54, 55), (56, 57, 58), (59, 60, 61), (62, 63, 64), (65, 66, 67), (68, 69, 70), (71, 72, 73), (74, 75, 76), (77, 78, 79), (80, 81, 82), (83, 84, 85), (86, 87, 88), (91, 92, 93), (94, 95, 96), (97, 98, 99), (100, 101, 102), (103, 104, 105), (106, 107, 108), (109, 110, 111), (112, 113, 114), (115, 116, 117), (159, 160, 161), (162, 163, 164), (165, 166, 167), (168, 169, 170), (171, 172, 173), (174, 175, 176), (178, 179, 180), (181, 182, 183), (184, 185, 186), (187, 188, 189), (3, 0, 2, 4), (12, 6, 5, 11), (6, 9, 8, 7), (9, 14, 13, 10), (0, 5, 7, 1), (21, 16, 15, 19), (17, 23, 22, 18), (23, 21, 20, 24), (31, 26, 25, 29), (27, 33, 32, 28), (33, 31, 30, 34), (43, 36, 35, 41), (36, 39, 38, 37), (39, 45, 44, 40), (45, 43, 42, 46), (55, 48, 47, 53), (48, 51, 50, 49), (51, 57, 56, 52), (57, 55, 54, 58), (67, 60, 59, 65), (60, 63, 62, 61), (63, 69, 68, 64), (69, 67, 66, 70), (79, 72, 71, 77), (72, 75, 74, 73), (75, 81, 80, 76), (81, 79, 78, 82), (90, 84, 83, 89), (84, 87, 86, 85), (87, 92, 91, 88), (102, 95, 94, 100), (95, 98, 97, 96), (98, 104, 103, 99), (104, 102, 101, 105), (114, 107, 106, 112), (107, 110, 109, 108), (110, 116, 115, 111), (116, 114, 113, 117), (118, 120, 121, 119), (124, 126, 127, 125), (160, 162, 164, 161), (168, 165, 167, 169), (172, 175, 174, 173), (175, 179, 178, 176), (189, 182, 181, 187), (182, 185, 184, 183), (159, 174, 176, 160), (162, 178, 180, 163), (165, 181, 183, 166), (170, 188, 187, 168), (0, 3, 11, 5), (201, 207, 209, 204), (313, 315, 314, 312), (317, 319, 318, 316), (321, 323, 322, 320), (325, 327, 326, 324), (329, 331, 330, 328), (333, 335, 334, 332), (337, 339, 338, 336), (341, 343, 342, 340), (212, 219, 221, 215), (224, 231, 233, 227), (236, 243, 245, 239), (248, 255, 257, 251), (260, 267, 269, 263), (272, 279, 281, 275), (284, 291, 293, 287), (296, 303, 305, 299), (308, 311, 309, 307), (354, 352, 373, 374), (379, 381, 375, 372), (348, 345, 366, 368), (347, 349, 370, 367), (351, 357, 377, 371), (359, 360, 382, 378), (192, 193, 194), (195, 196, 197), (200, 201, 202), (203, 204, 205), (208, 209, 210), (211, 212, 213), (214, 215, 216), (217, 218, 219), (220, 221, 222), (223, 224, 225), (226, 227, 228), (229, 230, 231), (232, 233, 234), (235, 236, 237), (238, 239, 240), (241, 242, 243), (244, 245, 246), (247, 248, 249), (250, 251, 252), (253, 254, 255), (256, 257, 258), (259, 260, 261), (262, 263, 264), (265, 266, 267), (268, 269, 270), (271, 272, 273), (274, 275, 276), (277, 278, 279), (280, 281, 282), (283, 284, 285), (286, 287, 288), (289, 290, 291), (292, 293, 294), (295, 296, 297), (298, 299, 300), (301, 302, 303), (304, 305, 306), (344, 345, 346), (348, 349, 350), (351, 352, 353), (354, 355, 356), (357, 358, 359), (361, 362, 363), (364, 365, 366), (368, 369, 370), (371, 372, 373), (374, 375, 376), (377, 378, 379), (380, 381, 382), (199, 193, 192, 198), (193, 196, 195, 194), (207, 201, 200, 206), (201, 204, 203, 202), (204, 209, 208, 205), (219, 212, 211, 217), (212, 215, 214, 213), (215, 221, 220, 216), (221, 219, 218, 222), (231, 224, 223, 229), (224, 227, 226, 225), (227, 233, 232, 228), (233, 231, 230, 234), (243, 236, 235, 241), (236, 239, 238, 237), (239, 245, 244, 240), (245, 243, 242, 246), (255, 248, 247, 253), (248, 251, 250, 249), (251, 257, 256, 252), (257, 255, 254, 258), (267, 260, 259, 265), (260, 263, 262, 261), (263, 269, 268, 264), (269, 267, 266, 270), (279, 272, 271, 277), (272, 275, 274, 273), (275, 281, 280, 276), (281, 279, 278, 282), (291, 284, 283, 289), (284, 287, 286, 285), (287, 293, 292, 288), (293, 291, 290, 294), (303, 296, 295, 301), (296, 299, 298, 297), (299, 305, 304, 300), (305, 303, 302, 306), (345, 348, 350, 346), (357, 351, 353, 358), (352, 354, 356, 353), (362, 365, 364, 363), (365, 369, 368, 366), (379, 372, 371, 377), (372, 375, 374, 373), (375, 381, 380, 376), (381, 379, 378, 382), (344, 364, 366, 345), (348, 368, 370, 349), (351, 371, 373, 352), (354, 374, 376, 355), (359, 378, 377, 357), (393, 399, 401, 396), (505, 507, 506, 504), (509, 511, 510, 508), (513, 515, 514, 512), (517, 519, 518, 516), (521, 523, 522, 520), (525, 527, 526, 524), (529, 531, 530, 528), (533, 535, 534, 532), (404, 411, 413, 407), (416, 423, 425, 419), (428, 435, 437, 431), (440, 447, 449, 443), (452, 459, 461, 455), (464, 471, 473, 467), (476, 483, 485, 479), (488, 495, 497, 491), (500, 503, 501, 499), (546, 544, 567, 568), (573, 575, 569, 566), (540, 537, 559, 562), (539, 541, 564, 560), (543, 549, 571, 565), (545, 548, 553, 550), (552, 547, 570, 574), (561, 563, 558, 555), (385, 386, 387), (388, 389, 390), (392, 393, 394), (395, 396, 397), (400, 401, 402), (403, 404, 405), (406, 407, 408), (409, 410, 411), (412, 413, 414), (415, 416, 417), (418, 419, 420), (421, 422, 423), (424, 425, 426), (427, 428, 429), (430, 431, 432), (433, 434, 435), (436, 437, 438), (439, 440, 441), (442, 443, 444), (445, 446, 447), (448, 449, 450), (451, 452, 453), (454, 455, 456), (457, 458, 459), (460, 461, 462), (463, 464, 465), (466, 467, 468), (469, 470, 471), (472, 473, 474), (475, 476, 477), (478, 479, 480), (481, 482, 483), (484, 485, 486), (487, 488, 489), (490, 491, 492), (493, 494, 495), (496, 497, 498), (536, 537, 538), (540, 541, 542), (543, 544, 545), (546, 547, 548), (549, 550, 551), (554, 555, 556), (557, 558, 559), (562, 563, 564), (565, 566, 567), (568, 569, 570), (571, 572, 573), (574, 575, 576), (386, 389, 388, 387), (383, 388, 390, 384), (399, 393, 392, 398), (393, 396, 395, 394), (396, 401, 400, 397), (411, 404, 403, 409), (404, 407, 406, 405), (407, 413, 412, 408), (413, 411, 410, 414), (423, 416, 415, 421), (416, 419, 418, 417), (419, 425, 424, 420), (425, 423, 422, 426), (435, 428, 427, 433), (428, 431, 430, 429), (431, 437, 436, 432), (437, 435, 434, 438), (447, 440, 439, 445), (440, 443, 442, 441), (443, 449, 448, 444), (449, 447, 446, 450), (459, 452, 451, 457), (452, 455, 454, 453), (455, 461, 460, 456), (461, 459, 458, 462), (471, 464, 463, 469), (464, 467, 466, 465), (467, 473, 472, 468), (473, 471, 470, 474), (483, 476, 475, 481), (476, 479, 478, 477), (479, 485, 484, 480), (485, 483, 482, 486), (495, 488, 487, 493), (488, 491, 490, 489), (491, 497, 496, 492), (497, 495, 494, 498), (537, 540, 542, 538), (549, 543, 545, 550), (544, 546, 548, 545), (547, 552, 553, 548), (555, 558, 557, 556), (558, 563, 562, 559), (563, 561, 560, 564), (573, 566, 565, 571), (566, 569, 568, 567), (569, 575, 574, 570), (575, 573, 572, 576), (536, 557, 559, 537), (540, 562, 564, 541), (543, 565, 567, 544), (546, 568, 570, 547), (551, 572, 571, 549), (580, 578, 590, 591), (601, 607, 609, 603), (579, 582, 587, 584), (586, 581, 593, 597), (596, 598, 592, 589), (712, 714, 713, 710), (717, 719, 718, 715), (721, 723, 722, 720), (725, 727, 726, 724), (729, 731, 730, 728), (733, 735, 734, 732), (737, 739, 738, 736), (741, 743, 742, 740), (612, 618, 620, 614), (623, 629, 631, 625), (634, 641, 643, 637), (646, 653, 655, 649), (658, 665, 667, 661), (670, 677, 679, 673), (682, 689, 691, 685), (694, 701, 703, 697), (707, 709, 708, 705), (747, 745, 764, 765), (756, 754, 773, 774), (750, 748, 767, 768), (753, 759, 777, 771), (577, 578, 579), (580, 581, 582), (583, 584, 585), (588, 589, 590), (591, 592, 593), (594, 595, 596), (597, 598, 599), (600, 601, 602), (605, 606, 607), (608, 609, 610), (611, 612, 613), (616, 617, 618), (619, 620, 621), (622, 623, 624), (627, 628, 629), (630, 631, 632), (633, 634, 635), (636, 637, 638), (639, 640, 641), (642, 643, 644), (645, 646, 647), (648, 649, 650), (651, 652, 653), (654, 655, 656), (657, 658, 659), (660, 661, 662), (663, 664, 665), (666, 667, 668), (669, 670, 671), (672, 673, 674), (675, 676, 677), (678, 679, 680), (681, 682, 683), (684, 685, 686), (687, 688, 689), (690, 691, 692), (693, 694, 695), (696, 697, 698), (699, 700, 701), (702, 703, 704), (744, 745, 746), (747, 748, 749), (750, 751, 752), (753, 754, 755), (756, 757, 758), (759, 760, 761), (762, 763, 764), (765, 766, 767), (768, 769, 770), (771, 772, 773), (774, 775, 776), (777, 778, 779), (583, 577, 579, 584), (578, 580, 582, 579), (581, 586, 587, 582), (596, 589, 588, 594), (589, 592, 591, 590), (592, 598, 597, 593), (598, 596, 595, 599), (577, 588, 590, 578), (580, 591, 593, 581), (585, 595, 594, 583), (607, 601, 600, 605), (603, 609, 608, 604), (609, 607, 606, 610), (618, 612, 611, 616), (614, 620, 619, 615), (620, 618, 617, 621), (629, 623, 622, 627), (625, 631, 630, 626), (631, 629, 628, 632), (641, 634, 633, 639), (634, 637, 636, 635), (637, 643, 642, 638), (643, 641, 640, 644), (653, 646, 645, 651), (646, 649, 648, 647), (649, 655, 654, 650), (655, 653, 652, 656), (665, 658, 657, 663), (658, 661, 660, 659), (661, 667, 666, 662), (667, 665, 664, 668), (677, 670, 669, 675), (670, 673, 672, 671), (673, 679, 678, 674), (679, 677, 676, 680), (689, 682, 681, 687), (682, 685, 684, 683), (685, 691, 690, 686), (691, 689, 688, 692), (701, 694, 693, 699), (694, 697, 696, 695), (697, 703, 702, 698), (703, 701, 700, 704), (745, 747, 749, 746), (748, 750, 752, 749), (759, 753, 755, 760), (754, 756, 758, 755), (763, 766, 765, 764), (766, 769, 768, 767), (779, 772, 771, 777), (772, 775, 774, 773), (744, 762, 764, 745), (747, 765, 767, 748), (750, 768, 770, 751), (753, 771, 773, 754), (756, 774, 776, 757), (761, 778, 777, 759), (577, 583, 594, 588), (578, 1, 7, 8), (2, 577, 583, 4), (584, 579, 10, 13), (360, 585, 190, 177), (356, 3, 11, 171), (159, 354, 173, 174), (745, 166, 183, 184), (189, 14, 185, 182), (355, 161, 164, 4), (360, 163, 180, 177), (167, 744, 583, 169), (584, 746, 186, 13), (170, 585, 190, 188), (12, 179, 175, 172), (3, 4, 360), (11, 177, 12), (13, 14, 190), (15, 16, 118), (120, 17, 18), (25, 26, 124), (126, 27, 28), (89, 149, 90), (15, 118, 119), (120, 18, 121), (19, 122, 20), (22, 24, 123), (25, 124, 125), (126, 28, 127), (29, 128, 30), (32, 34, 129), (35, 37, 130), (38, 40, 131), (41, 132, 42), (44, 46, 133), (47, 49, 134), (50, 52, 135), (53, 136, 54), (56, 58, 137), (59, 61, 138), (62, 64, 139), (65, 140, 66), (68, 70, 141), (71, 73, 142), (74, 76, 143), (77, 144, 78), (80, 82, 145), (83, 85, 146), (86, 88, 147), (89, 148, 149), (91, 93, 150), (94, 96, 151), (97, 99, 152), (100, 153, 101), (103, 105, 154), (106, 108, 155), (109, 111, 156), (112, 157, 113), (115, 117, 158), (1, 578, 577, 2), (585, 360, 4, 583), (14, 12, 177, 190), (578, 8, 10, 579), (360, 177, 11, 3), (584, 13, 190, 585), (16, 17, 120, 118), (26, 27, 126, 124), (92, 90, 149, 93), (19, 15, 119, 122), (18, 22, 123, 121), (24, 20, 122, 123), (29, 25, 125, 128), (28, 32, 129, 127), (34, 30, 128, 129), (41, 35, 130, 132), (37, 38, 131, 130), (40, 44, 133, 131), (46, 42, 132, 133), (53, 47, 134, 136), (49, 50, 135, 134), (52, 56, 137, 135), (58, 54, 136, 137), (65, 59, 138, 140), (61, 62, 139, 138), (64, 68, 141, 139), (70, 66, 140, 141), (77, 71, 142, 144), (73, 74, 143, 142), (76, 80, 145, 143), (82, 78, 144, 145), (89, 83, 146, 148), (85, 86, 147, 146), (88, 91, 150, 147), (93, 149, 148, 150), (100, 94, 151, 153), (96, 97, 152, 151), (99, 103, 154, 152), (105, 101, 153, 154), (112, 106, 155, 157), (108, 109, 156, 155), (111, 115, 158, 156), (117, 113, 157, 158), (3, 356, 355, 4), (354, 159, 161, 355), (163, 360, 4, 164), (166, 745, 744, 167), (746, 584, 583, 744), (585, 170, 169, 583), (12, 172, 171, 11), (179, 12, 177, 180), (185, 14, 13, 186), (14, 189, 188, 190), (356, 171, 173, 354), (745, 184, 186, 746), (1, 383, 194, 195), (384, 0, 3, 552), (4, 2, 197, 380), (347, 360, 382, 367), (199, 381, 196, 193), (548, 553, 198, 361), (344, 546, 363, 364), (547, 346, 350, 552), (353, 356, 3, 358), (4, 355, 376, 380), (199, 369, 365, 362), (191, 383, 384), (553, 552, 347), (198, 367, 199), (206, 310, 207), (200, 202, 307), (203, 205, 308), (206, 309, 310), (208, 210, 311), (211, 213, 312), (214, 216, 313), (217, 314, 218), (220, 222, 315), (223, 225, 316), (226, 228, 317), (229, 318, 230), (232, 234, 319), (235, 237, 320), (238, 240, 321), (241, 322, 242), (244, 246, 323), (247, 249, 324), (250, 252, 325), (253, 326, 254), (256, 258, 327), (259, 261, 328), (262, 264, 329), (265, 330, 266), (268, 270, 331), (271, 273, 332), (274, 276, 333), (277, 334, 278), (280, 282, 335), (283, 285, 336), (286, 288, 337), (289, 338, 290), (292, 294, 339), (295, 297, 340), (298, 300, 341), (301, 342, 302), (304, 306, 343), (553, 191, 384, 552), (383, 1, 0, 384), (360, 347, 552, 3), (196, 381, 380, 197), (381, 199, 367, 382), (191, 192, 194, 383), (1, 195, 197, 2), (347, 367, 198, 553), (4, 380, 382, 360), (209, 207, 310, 210), (206, 200, 307, 309), (202, 203, 308, 307), (205, 208, 311, 308), (210, 310, 309, 311), (217, 211, 312, 314), (213, 214, 313, 312), (216, 220, 315, 313), (222, 218, 314, 315), (229, 223, 316, 318), (225, 226, 317, 316), (228, 232, 319, 317), (234, 230, 318, 319), (241, 235, 320, 322), (237, 238, 321, 320), (240, 244, 323, 321), (246, 242, 322, 323), (253, 247, 324, 326), (249, 250, 325, 324), (252, 256, 327, 325), (258, 254, 326, 327), (265, 259, 328, 330), (261, 262, 329, 328), (264, 268, 331, 329), (270, 266, 330, 331), (277, 271, 332, 334), (273, 274, 333, 332), (276, 280, 335, 333), (282, 278, 334, 335), (289, 283, 336, 338), (285, 286, 337, 336), (288, 292, 339, 337), (294, 290, 338, 339), (301, 295, 340, 342), (297, 298, 341, 340), (300, 304, 343, 341), (306, 302, 342, 343), (546, 344, 346, 547), (349, 347, 552, 350), (360, 359, 358, 3), (199, 362, 361, 198), (369, 199, 367, 370), (548, 361, 363, 546), (191, 553, 198, 192), (383, 580, 387, 388), (581, 191, 553, 586), (552, 384, 390, 574), (539, 347, 576, 560), (561, 575, 389, 386), (758, 587, 391, 554), (536, 756, 556, 557), (757, 538, 542, 586), (551, 347, 576, 572), (587, 586, 539), (391, 560, 561), (398, 502, 399), (392, 394, 499), (395, 397, 500), (398, 501, 502), (400, 402, 503), (403, 405, 504), (406, 408, 505), (409, 506, 410), (412, 414, 507), (415, 417, 508), (418, 420, 509), (421, 510, 422), (424, 426, 511), (427, 429, 512), (430, 432, 513), (433, 514, 434), (436, 438, 515), (439, 441, 516), (442, 444, 517), (445, 518, 446), (448, 450, 519), (451, 453, 520), (454, 456, 521), (457, 522, 458), (460, 462, 523), (463, 465, 524), (466, 468, 525), (469, 526, 470), (472, 474, 527), (475, 477, 528), (478, 480, 529), (481, 530, 482), (484, 486, 531), (487, 489, 532), (490, 492, 533), (493, 534, 494), (496, 498, 535), (580, 383, 191, 581), (347, 539, 586, 553), (561, 386, 385, 391), (389, 575, 574, 390), (575, 561, 560, 576), (582, 385, 387, 580), (539, 560, 391, 587), (552, 574, 576, 347), (401, 399, 502, 402), (398, 392, 499, 501), (394, 395, 500, 499), (397, 400, 503, 500), (402, 502, 501, 503), (409, 403, 504, 506), (405, 406, 505, 504), (408, 412, 507, 505), (414, 410, 506, 507), (421, 415, 508, 510), (417, 418, 509, 508), (420, 424, 511, 509), (426, 422, 510, 511), (433, 427, 512, 514), (429, 430, 513, 512), (432, 436, 515, 513), (438, 434, 514, 515), (445, 439, 516, 518), (441, 442, 517, 516), (444, 448, 519, 517), (450, 446, 518, 519), (457, 451, 520, 522), (453, 454, 521, 520), (456, 460, 523, 521), (462, 458, 522, 523), (469, 463, 524, 526), (465, 466, 525, 524), (468, 472, 527, 525), (474, 470, 526, 527), (481, 475, 528, 530), (477, 478, 529, 528), (480, 484, 531, 529), (486, 482, 530, 531), (493, 487, 532, 534), (489, 490, 533, 532), (492, 496, 535, 533), (498, 494, 534, 535), (587, 758, 757, 586), (756, 536, 538, 757), (541, 539, 586, 542), (347, 551, 550, 553), (561, 555, 554, 391), (758, 554, 556, 756), (582, 587, 391, 385), (585, 539, 599, 595), (744, 583, 594, 762), (779, 598, 775, 772), (746, 749, 752, 584), (585, 751, 770, 595), (755, 758, 587, 760), (586, 757, 776, 597), (761, 539, 599, 778), (596, 769, 766, 763), (706, 603, 604), (711, 614, 615), (716, 625, 626), (600, 602, 705), (706, 604, 707), (605, 708, 606), (608, 610, 709), (611, 613, 710), (711, 615, 712), (616, 713, 617), (619, 621, 714), (622, 624, 715), (716, 626, 717), (627, 718, 628), (630, 632, 719), (633, 635, 720), (636, 638, 721), (639, 722, 640), (642, 644, 723), (645, 647, 724), (648, 650, 725), (651, 726, 652), (654, 656, 727), (657, 659, 728), (660, 662, 729), (663, 730, 664), (666, 668, 731), (669, 671, 732), (672, 674, 733), (675, 734, 676), (678, 680, 735), (681, 683, 736), (684, 686, 737), (687, 738, 688), (690, 692, 739), (693, 695, 740), (696, 698, 741), (699, 742, 700), (702, 704, 743), (539, 585, 584, 587), (586, 597, 599, 539), (601, 603, 706, 602), (612, 614, 711, 613), (623, 625, 716, 624), (605, 600, 705, 708), (602, 706, 707, 705), (604, 608, 709, 707), (610, 606, 708, 709), (616, 611, 710, 713), (613, 711, 712, 710), (615, 619, 714, 712), (621, 617, 713, 714), (627, 622, 715, 718), (624, 716, 717, 715), (626, 630, 719, 717), (632, 628, 718, 719), (639, 633, 720, 722), (635, 636, 721, 720), (638, 642, 723, 721), (644, 640, 722, 723), (651, 645, 724, 726), (647, 648, 725, 724), (650, 654, 727, 725), (656, 652, 726, 727), (663, 657, 728, 730), (659, 660, 729, 728), (662, 666, 731, 729), (668, 664, 730, 731), (675, 669, 732, 734), (671, 672, 733, 732), (674, 678, 735, 733), (680, 676, 734, 735), (687, 681, 736, 738), (683, 684, 737, 736), (686, 690, 739, 737), (692, 688, 738, 739), (699, 693, 740, 742), (695, 696, 741, 740), (698, 702, 743, 741), (704, 700, 742, 743), (751, 585, 584, 752), (539, 761, 760, 587), (596, 763, 762, 594), (769, 596, 595, 770), (775, 598, 597, 776), (598, 779, 778, 599)])
me_plane_005.materials.append(mat_rusty_steel)
me_plane_005.use_remesh_preserve_volume = False
me_plane_005.use_remesh_preserve_attributes = False
me_plane_005.use_mirror_vertex_groups = False
me_plane_005.update()
me_plane = bpy.data.meshes.new('Plane')
me_plane.from_pydata([(-1.0, -1.0, 0.0), (1.0, -1.0, 0.0), (-1.0, 1.0, 0.0), (1.0, 1.0, 0.0)], [], [(0, 1, 3, 2)])
me_plane.materials.append(mat_shadows_only)
me_plane.use_remesh_preserve_volume = False
me_plane.use_remesh_preserve_attributes = False
me_plane.use_mirror_vertex_groups = False
me_plane.update()

# ---- objects
ob_lighting_sun = bpy.data.objects.new('Lighting Sun', light_sun_001)
ob_z = bpy.data.objects.new('Z', me_plane_004)
ob_x = bpy.data.objects.new('X', me_plane_003)
ob_y = bpy.data.objects.new('Y', me_plane_002)
ob_center = bpy.data.objects.new('Center', me_plane_001)
ob_rotation_parent = bpy.data.objects.new('Rotation Parent', None)
ob_base = bpy.data.objects.new('Base', me_cube)
ob_pole = bpy.data.objects.new('Pole', me_plane_005)
ob_smooth_lighting = bpy.data.objects.new('Smooth Lighting', light_hemi)
ob_shadow_plane = bpy.data.objects.new('Shadow Plane', me_plane)
ob_shadow_sun = bpy.data.objects.new('Shadow Sun', light_sun)
ob_camera = bpy.data.objects.new('Camera', cam_camera)

# ---- transforms, parenting, visibility, modifiers, constraints
ob_lighting_sun.location = (5.0, -5.0, 5.0)
ob_lighting_sun.rotation_euler = (0.7854, 0.0, 0.7854)
ob_lighting_sun.lock_rotations_4d = False
ob_lighting_sun.empty_display_type = 'ARROWS'
ob_lighting_sun.color = (0.0, 0.0, 0.0, 0.0)
ob_lighting_sun.lineart.crease_threshold = 0.0
ob_z.location = (0.0, -0.5, 1.0)
ob_z.rotation_euler = (0.0, -0.0, 1.571)
ob_z.scale = (0.25, 0.25, 0.25)
ob_z.hide_viewport = True
ob_z.hide_render = True
ob_z.lineart.crease_threshold = 0.0
ob_x.location = (1.0, -0.5, 0.0)
ob_x.rotation_euler = (0.0, -0.0, 1.571)
ob_x.scale = (0.25, 0.25, 0.25)
ob_x.hide_viewport = True
ob_x.hide_render = True
ob_x.lineart.crease_threshold = 0.0
ob_y.location = (0.0, 0.5, 0.0)
ob_y.rotation_euler = (0.0, -0.0, 1.571)
ob_y.scale = (0.25, 0.25, 0.25)
ob_y.hide_viewport = True
ob_y.hide_render = True
ob_y.lineart.crease_threshold = 0.0
ob_center.location = (0.0, -0.5, 0.0)
ob_center.rotation_euler = (0.0, -0.0, 1.571)
ob_center.scale = (0.25, 0.25, 0.25)
ob_center.hide_viewport = True
ob_center.hide_render = True
ob_center.lineart.crease_threshold = 0.0
ob_rotation_parent.location = (0.0, 0.0, 0.0)
ob_rotation_parent.empty_image_offset = (0.0, 0.0)
ob_rotation_parent.lineart.crease_threshold = 0.0
ob_base.parent = ob_rotation_parent
ob_base.location = (0.0, 0.0, 0.0)
ob_base.scale = (1.2, 1.2, 1.0)
ob_base.lock_rotations_4d = False
ob_base.empty_display_type = 'ARROWS'
ob_base.lineart.crease_threshold = 0.0
ob_pole.parent = ob_rotation_parent
ob_pole.location = (0.0, 0.0, 2.384e-07)
ob_pole.lineart.crease_threshold = 0.0
_m = ob_pole.modifiers.new('SimpleDeform', 'SIMPLE_DEFORM')
_m.deform_method = 'TAPER'
_m.deform_axis = 'Z'
_m.factor = -0.44
_m.angle = -0.44
ob_smooth_lighting.location = (5.0, 0.0, 2.0)
ob_smooth_lighting.rotation_euler = (0.0, 1.571, 0.0)
ob_smooth_lighting.lineart.crease_threshold = 0.0
ob_shadow_plane.location = (0.0, 0.0, 0.0)
ob_shadow_plane.scale = (10.0, 10.0, 10.0)
ob_shadow_plane.lineart.crease_threshold = 0.0
ob_shadow_sun.location = (0.0, -5.0, 5.0)
ob_shadow_sun.rotation_euler = (0.5236, 0.0, 0.03491)
ob_shadow_sun.lock_rotations_4d = False
ob_shadow_sun.empty_display_type = 'ARROWS'
ob_shadow_sun.color = (0.0, 0.0, 0.0, 0.0)
ob_shadow_sun.lineart.crease_threshold = 0.0
ob_camera.location = (5.0, 0.0, 5.0)
ob_camera.rotation_euler = (0.7854, 0.0, 1.571)
ob_camera.lock_rotations_4d = False
ob_camera.empty_display_type = 'ARROWS'
ob_camera.color = (0.0, 0.0, 0.0, 0.0)
ob_camera.display_type = 'WIRE'
ob_camera.lineart.crease_threshold = 0.0

# ---- collection membership
col_collection_1.objects.link(ob_lighting_sun)
col_collection_1.objects.link(ob_z)
col_collection_1.objects.link(ob_x)
col_collection_1.objects.link(ob_y)
col_collection_1.objects.link(ob_center)
col_collection_1.objects.link(ob_rotation_parent)
col_collection_1.objects.link(ob_base)
col_collection_1.objects.link(ob_pole)
col_collection_1.objects.link(ob_smooth_lighting)
col_collection_1.objects.link(ob_shadow_plane)
col_collection_1.objects.link(ob_shadow_sun)
col_collection_1.objects.link(ob_camera)

# ---- scene / render settings (as saved in the file)
scene.camera = ob_camera
scene.frame_start = 0; scene.frame_end = 8; scene.frame_set(1)
scene.render.engine = 'BLENDER_EEVEE_NEXT'
scene.render.resolution_x = 48
scene.render.resolution_y = 48
scene.render.dither_intensity = 0.0
scene.render.film_transparent = True
scene.cycles.use_denoising = False
scene.cycles.samples = 10
scene.cycles.sampling_pattern = 'TABULATED_SOBOL'
scene.cycles.light_sampling_threshold = 0.0
scene.cycles.use_adaptive_sampling = False
scene.cycles.use_light_tree = False
scene.cycles.blur_glossy = 0.0
scene.cycles.pixel_filter_type = 'GAUSSIAN'
scene.cycles.sample_clamp_indirect = 0.0
scene.view_settings.view_transform = 'Standard'
bpy.context.view_layer.update()
